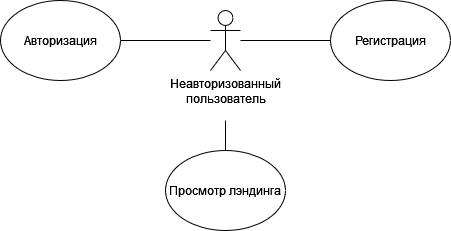

The diagram above was exported from draw.io. Its source (the exported page's mxGraphModel, read from the mxfile embedded in the PNG):
<mxGraphModel dx="886" dy="1006" grid="1" gridSize="10" guides="1" tooltips="1" connect="1" arrows="1" fold="1" page="1" pageScale="1" pageWidth="827" pageHeight="1169" math="0" shadow="0">
  <root>
    <mxCell id="0" />
    <mxCell id="1" parent="0" />
    <mxCell id="jfVIfnPUDLLYMYThrED8-1" value="Неавторизованный&lt;br&gt;пользователь" style="shape=umlActor;verticalLabelPosition=bottom;verticalAlign=top;html=1;outlineConnect=0;" vertex="1" parent="1">
      <mxGeometry x="390" y="40" width="30" height="60" as="geometry" />
    </mxCell>
    <mxCell id="jfVIfnPUDLLYMYThrED8-2" value="Регистрация" style="ellipse;whiteSpace=wrap;html=1;" vertex="1" parent="1">
      <mxGeometry x="510" y="30" width="120" height="80" as="geometry" />
    </mxCell>
    <mxCell id="jfVIfnPUDLLYMYThrED8-3" value="Авторизация" style="ellipse;whiteSpace=wrap;html=1;" vertex="1" parent="1">
      <mxGeometry x="180" y="30" width="120" height="80" as="geometry" />
    </mxCell>
    <mxCell id="jfVIfnPUDLLYMYThrED8-4" value="" style="endArrow=none;html=1;rounded=0;exitX=1;exitY=0.5;exitDx=0;exitDy=0;" edge="1" parent="1" source="jfVIfnPUDLLYMYThrED8-3" target="jfVIfnPUDLLYMYThrED8-1">
      <mxGeometry width="50" height="50" relative="1" as="geometry">
        <mxPoint x="260" y="100" as="sourcePoint" />
        <mxPoint x="310" y="50" as="targetPoint" />
      </mxGeometry>
    </mxCell>
    <mxCell id="jfVIfnPUDLLYMYThrED8-5" value="" style="endArrow=none;html=1;rounded=0;exitX=0;exitY=0.5;exitDx=0;exitDy=0;" edge="1" parent="1" source="jfVIfnPUDLLYMYThrED8-2" target="jfVIfnPUDLLYMYThrED8-1">
      <mxGeometry width="50" height="50" relative="1" as="geometry">
        <mxPoint x="302" y="192" as="sourcePoint" />
        <mxPoint x="400" y="95" as="targetPoint" />
      </mxGeometry>
    </mxCell>
    <mxCell id="jfVIfnPUDLLYMYThrED8-6" value="Просмотр лэндинга" style="ellipse;whiteSpace=wrap;html=1;" vertex="1" parent="1">
      <mxGeometry x="345" y="180" width="120" height="80" as="geometry" />
    </mxCell>
    <mxCell id="jfVIfnPUDLLYMYThrED8-7" value="" style="endArrow=none;html=1;rounded=0;exitX=0.5;exitY=0;exitDx=0;exitDy=0;" edge="1" parent="1" source="jfVIfnPUDLLYMYThrED8-6">
      <mxGeometry width="50" height="50" relative="1" as="geometry">
        <mxPoint x="190" y="260" as="sourcePoint" />
        <mxPoint x="405" y="150" as="targetPoint" />
      </mxGeometry>
    </mxCell>
  </root>
</mxGraphModel>